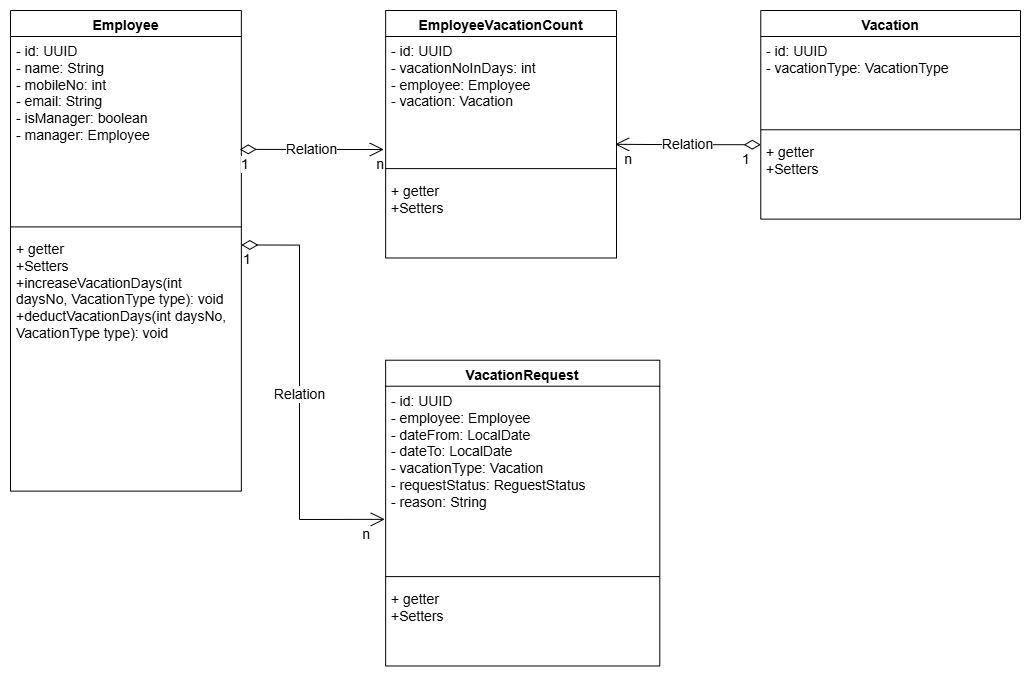

The diagram above was exported from draw.io. Its source (the exported page's mxGraphModel, read from the mxfile embedded in the PNG):
<mxGraphModel dx="2084" dy="1070" grid="1" gridSize="10" guides="1" tooltips="1" connect="1" arrows="1" fold="1" page="1" pageScale="1" pageWidth="1169" pageHeight="827" math="0" shadow="0">
  <root>
    <mxCell id="0" />
    <mxCell id="1" parent="0" />
    <mxCell id="b-oPWo6ZHBAj0bWpmKjm-1" parent="1" style="swimlane;fontStyle=1;align=center;verticalAlign=top;childLayout=stackLayout;horizontal=1;startSize=26;horizontalStack=0;resizeParent=1;resizeParentMax=0;resizeLast=0;collapsible=1;marginBottom=0;whiteSpace=wrap;html=1;fontSize=14;" value="Employee" vertex="1">
      <mxGeometry height="480.6285714285714" width="230.85714285714286" x="70" y="80" as="geometry">
        <mxRectangle height="30" width="90" x="170" y="120" as="alternateBounds" />
      </mxGeometry>
    </mxCell>
    <mxCell id="b-oPWo6ZHBAj0bWpmKjm-2" parent="b-oPWo6ZHBAj0bWpmKjm-1" style="text;strokeColor=none;fillColor=none;align=left;verticalAlign=top;spacingLeft=4;spacingRight=4;overflow=hidden;rotatable=0;points=[[0,0.5],[1,0.5]];portConstraint=eastwest;whiteSpace=wrap;html=1;fontSize=14;" value="- id: UUID&lt;div&gt;- name: String&lt;/div&gt;&lt;div&gt;- mobileNo: int&lt;/div&gt;&lt;div&gt;- email: String&lt;/div&gt;&lt;div&gt;- isManager: boolean&lt;/div&gt;&lt;div&gt;- manager: Employee&lt;/div&gt;&lt;div&gt;&lt;br&gt;&lt;div&gt;&lt;br&gt;&lt;/div&gt;&lt;/div&gt;" vertex="1">
      <mxGeometry height="182.6285714285714" width="230.85714285714286" y="26" as="geometry" />
    </mxCell>
    <mxCell id="b-oPWo6ZHBAj0bWpmKjm-3" parent="b-oPWo6ZHBAj0bWpmKjm-1" style="line;strokeWidth=1;fillColor=none;align=left;verticalAlign=middle;spacingTop=-1;spacingLeft=3;spacingRight=3;rotatable=0;labelPosition=right;points=[];portConstraint=eastwest;strokeColor=inherit;fontSize=14;" value="" vertex="1">
      <mxGeometry height="15.542857142857143" width="230.85714285714286" y="208.6285714285714" as="geometry" />
    </mxCell>
    <mxCell id="b-oPWo6ZHBAj0bWpmKjm-4" parent="b-oPWo6ZHBAj0bWpmKjm-1" style="text;strokeColor=none;fillColor=none;align=left;verticalAlign=top;spacingLeft=4;spacingRight=4;overflow=hidden;rotatable=0;points=[[0,0.5],[1,0.5]];portConstraint=eastwest;whiteSpace=wrap;html=1;fontSize=14;" value="+ getter&lt;div&gt;+Setters&lt;/div&gt;&lt;div&gt;+increaseVacationDays(int daysNo, VacationType type): void&lt;/div&gt;&lt;div&gt;&lt;/div&gt;+deductVacationDays(int daysNo, VacationType type): void" vertex="1">
      <mxGeometry height="256.45714285714286" width="230.85714285714286" y="224.17142857142855" as="geometry" />
    </mxCell>
    <mxCell id="b-oPWo6ZHBAj0bWpmKjm-5" parent="1" style="swimlane;fontStyle=1;align=center;verticalAlign=top;childLayout=stackLayout;horizontal=1;startSize=26;horizontalStack=0;resizeParent=1;resizeParentMax=0;resizeLast=0;collapsible=1;marginBottom=0;whiteSpace=wrap;html=1;fontSize=14;" value="Vacation" vertex="1">
      <mxGeometry height="208.62857142857143" width="259.7142857142857" x="820.2857142857143" y="80" as="geometry">
        <mxRectangle height="30" width="90" x="170" y="120" as="alternateBounds" />
      </mxGeometry>
    </mxCell>
    <mxCell id="b-oPWo6ZHBAj0bWpmKjm-6" parent="b-oPWo6ZHBAj0bWpmKjm-5" style="text;strokeColor=none;fillColor=none;align=left;verticalAlign=top;spacingLeft=4;spacingRight=4;overflow=hidden;rotatable=0;points=[[0,0.5],[1,0.5]];portConstraint=eastwest;whiteSpace=wrap;html=1;fontSize=14;" value="- id: UUID&lt;div&gt;- vacationType: VacationType&lt;/div&gt;" vertex="1">
      <mxGeometry height="85.48571428571428" width="259.7142857142857" y="26" as="geometry" />
    </mxCell>
    <mxCell id="b-oPWo6ZHBAj0bWpmKjm-7" parent="b-oPWo6ZHBAj0bWpmKjm-5" style="line;strokeWidth=1;fillColor=none;align=left;verticalAlign=middle;spacingTop=-1;spacingLeft=3;spacingRight=3;rotatable=0;labelPosition=right;points=[];portConstraint=eastwest;strokeColor=inherit;fontSize=14;" value="" vertex="1">
      <mxGeometry height="15.542857142857143" width="259.7142857142857" y="111.48571428571428" as="geometry" />
    </mxCell>
    <mxCell id="b-oPWo6ZHBAj0bWpmKjm-8" parent="b-oPWo6ZHBAj0bWpmKjm-5" style="text;strokeColor=none;fillColor=none;align=left;verticalAlign=top;spacingLeft=4;spacingRight=4;overflow=hidden;rotatable=0;points=[[0,0.5],[1,0.5]];portConstraint=eastwest;whiteSpace=wrap;html=1;fontSize=14;" value="+ getter&lt;div&gt;+Setters&lt;/div&gt;" vertex="1">
      <mxGeometry height="81.6" width="259.7142857142857" y="127.02857142857142" as="geometry" />
    </mxCell>
    <mxCell id="b-oPWo6ZHBAj0bWpmKjm-10" edge="1" parent="1" source="b-oPWo6ZHBAj0bWpmKjm-2" style="endArrow=open;html=1;endSize=12;startArrow=diamondThin;startSize=14;startFill=0;edgeStyle=orthogonalEdgeStyle;rounded=0;entryX=-0.008;entryY=0.909;entryDx=0;entryDy=0;entryPerimeter=0;fontSize=14;exitX=0.993;exitY=0.618;exitDx=0;exitDy=0;exitPerimeter=0;" target="b-oPWo6ZHBAj0bWpmKjm-14" value="Relation">
      <mxGeometry relative="1" as="geometry">
        <mxPoint x="300.8571428571429" y="244.52114285714285" as="sourcePoint" />
        <mxPoint x="437.23600000000016" y="245.76457142857137" as="targetPoint" />
      </mxGeometry>
    </mxCell>
    <mxCell id="b-oPWo6ZHBAj0bWpmKjm-11" connectable="0" parent="b-oPWo6ZHBAj0bWpmKjm-10" style="edgeLabel;resizable=0;html=1;align=left;verticalAlign=top;fontSize=14;" value="1" vertex="1">
      <mxGeometry relative="1" x="-1" as="geometry" />
    </mxCell>
    <mxCell id="b-oPWo6ZHBAj0bWpmKjm-12" connectable="0" parent="b-oPWo6ZHBAj0bWpmKjm-10" style="edgeLabel;resizable=0;html=1;align=right;verticalAlign=top;fontSize=14;" value="n" vertex="1">
      <mxGeometry relative="1" x="1" as="geometry" />
    </mxCell>
    <mxCell id="b-oPWo6ZHBAj0bWpmKjm-13" parent="1" style="swimlane;fontStyle=1;align=center;verticalAlign=top;childLayout=stackLayout;horizontal=1;startSize=26;horizontalStack=0;resizeParent=1;resizeParentMax=0;resizeLast=0;collapsible=1;marginBottom=0;whiteSpace=wrap;html=1;fontSize=14;" value="EmployeeVacationCount" vertex="1">
      <mxGeometry height="247.4857142857143" width="230.85714285714286" x="445.14285714285717" y="80" as="geometry">
        <mxRectangle height="30" width="90" x="170" y="120" as="alternateBounds" />
      </mxGeometry>
    </mxCell>
    <mxCell id="b-oPWo6ZHBAj0bWpmKjm-14" parent="b-oPWo6ZHBAj0bWpmKjm-13" style="text;strokeColor=none;fillColor=none;align=left;verticalAlign=top;spacingLeft=4;spacingRight=4;overflow=hidden;rotatable=0;points=[[0,0.5],[1,0.5]];portConstraint=eastwest;whiteSpace=wrap;html=1;fontSize=14;" value="- id: UUID&lt;div&gt;- vacationNoInDays: int&lt;/div&gt;&lt;div&gt;- employee: Employee&lt;/div&gt;&lt;div&gt;- vacation: Vacation&lt;/div&gt;" vertex="1">
      <mxGeometry height="124.34285714285714" width="230.85714285714286" y="26" as="geometry" />
    </mxCell>
    <mxCell id="b-oPWo6ZHBAj0bWpmKjm-15" parent="b-oPWo6ZHBAj0bWpmKjm-13" style="line;strokeWidth=1;fillColor=none;align=left;verticalAlign=middle;spacingTop=-1;spacingLeft=3;spacingRight=3;rotatable=0;labelPosition=right;points=[];portConstraint=eastwest;strokeColor=inherit;fontSize=14;" value="" vertex="1">
      <mxGeometry height="15.542857142857143" width="230.85714285714286" y="150.34285714285716" as="geometry" />
    </mxCell>
    <mxCell id="b-oPWo6ZHBAj0bWpmKjm-16" parent="b-oPWo6ZHBAj0bWpmKjm-13" style="text;strokeColor=none;fillColor=none;align=left;verticalAlign=top;spacingLeft=4;spacingRight=4;overflow=hidden;rotatable=0;points=[[0,0.5],[1,0.5]];portConstraint=eastwest;whiteSpace=wrap;html=1;fontSize=14;" value="+ getter&lt;div&gt;+Setters&lt;/div&gt;" vertex="1">
      <mxGeometry height="81.6" width="230.85714285714286" y="165.8857142857143" as="geometry" />
    </mxCell>
    <mxCell id="b-oPWo6ZHBAj0bWpmKjm-17" edge="1" parent="1" source="b-oPWo6ZHBAj0bWpmKjm-8" style="endArrow=open;html=1;endSize=12;startArrow=diamondThin;startSize=14;startFill=0;edgeStyle=orthogonalEdgeStyle;rounded=0;entryX=0.994;entryY=0.867;entryDx=0;entryDy=0;entryPerimeter=0;fontSize=14;exitX=0;exitY=0.088;exitDx=0;exitDy=0;exitPerimeter=0;" target="b-oPWo6ZHBAj0bWpmKjm-14" value="Relation">
      <mxGeometry relative="1" as="geometry">
        <mxPoint x="820.2857142857143" y="235.42857142857142" as="sourcePoint" />
        <mxPoint x="826.8074285714289" y="256.10057142857136" as="targetPoint" />
      </mxGeometry>
    </mxCell>
    <mxCell id="b-oPWo6ZHBAj0bWpmKjm-18" connectable="0" parent="b-oPWo6ZHBAj0bWpmKjm-17" style="edgeLabel;resizable=0;html=1;align=left;verticalAlign=top;fontSize=14;" value="1" vertex="1">
      <mxGeometry relative="1" x="-1" as="geometry">
        <mxPoint x="-20" as="offset" />
      </mxGeometry>
    </mxCell>
    <mxCell id="b-oPWo6ZHBAj0bWpmKjm-19" connectable="0" parent="b-oPWo6ZHBAj0bWpmKjm-17" style="edgeLabel;resizable=0;html=1;align=right;verticalAlign=top;fontSize=14;" value="n" vertex="1">
      <mxGeometry relative="1" x="1" as="geometry">
        <mxPoint x="16" as="offset" />
      </mxGeometry>
    </mxCell>
    <mxCell id="b-oPWo6ZHBAj0bWpmKjm-20" parent="1" style="swimlane;fontStyle=1;align=center;verticalAlign=top;childLayout=stackLayout;horizontal=1;startSize=26;horizontalStack=0;resizeParent=1;resizeParentMax=0;resizeLast=0;collapsible=1;marginBottom=0;whiteSpace=wrap;html=1;fontSize=14;" value="VacationRequest" vertex="1">
      <mxGeometry height="305.77142857142854" width="274.14285714285717" x="445.14285714285717" y="429.71428571428567" as="geometry">
        <mxRectangle height="30" width="90" x="170" y="120" as="alternateBounds" />
      </mxGeometry>
    </mxCell>
    <mxCell id="b-oPWo6ZHBAj0bWpmKjm-21" parent="b-oPWo6ZHBAj0bWpmKjm-20" style="text;strokeColor=none;fillColor=none;align=left;verticalAlign=top;spacingLeft=4;spacingRight=4;overflow=hidden;rotatable=0;points=[[0,0.5],[1,0.5]];portConstraint=eastwest;whiteSpace=wrap;html=1;fontSize=14;" value="- id: UUID&lt;div&gt;- employee: Employee&lt;br&gt;&lt;div&gt;- dateFrom: LocalDate&lt;/div&gt;&lt;div&gt;- dateTo: LocalDate&lt;/div&gt;&lt;div&gt;- vacationType: Vacation&lt;/div&gt;&lt;div&gt;- requestStatus: ReguestStatus&lt;/div&gt;&lt;div&gt;- reason: String&lt;br&gt;&lt;div&gt;&lt;br&gt;&lt;/div&gt;&lt;/div&gt;&lt;/div&gt;" vertex="1">
      <mxGeometry height="182.6285714285714" width="274.14285714285717" y="26" as="geometry" />
    </mxCell>
    <mxCell id="b-oPWo6ZHBAj0bWpmKjm-22" parent="b-oPWo6ZHBAj0bWpmKjm-20" style="line;strokeWidth=1;fillColor=none;align=left;verticalAlign=middle;spacingTop=-1;spacingLeft=3;spacingRight=3;rotatable=0;labelPosition=right;points=[];portConstraint=eastwest;strokeColor=inherit;fontSize=14;" value="" vertex="1">
      <mxGeometry height="15.542857142857143" width="274.14285714285717" y="208.6285714285714" as="geometry" />
    </mxCell>
    <mxCell id="b-oPWo6ZHBAj0bWpmKjm-23" parent="b-oPWo6ZHBAj0bWpmKjm-20" style="text;strokeColor=none;fillColor=none;align=left;verticalAlign=top;spacingLeft=4;spacingRight=4;overflow=hidden;rotatable=0;points=[[0,0.5],[1,0.5]];portConstraint=eastwest;whiteSpace=wrap;html=1;fontSize=14;" value="+ getter&lt;div&gt;+Setters&lt;/div&gt;&lt;div&gt;&lt;br&gt;&lt;/div&gt;" vertex="1">
      <mxGeometry height="81.6" width="274.14285714285717" y="224.17142857142855" as="geometry" />
    </mxCell>
    <mxCell id="b-oPWo6ZHBAj0bWpmKjm-24" edge="1" parent="1" style="endArrow=open;html=1;endSize=12;startArrow=diamondThin;startSize=14;startFill=0;edgeStyle=orthogonalEdgeStyle;rounded=0;entryX=-0.003;entryY=0.729;entryDx=0;entryDy=0;entryPerimeter=0;fontSize=14;" target="b-oPWo6ZHBAj0bWpmKjm-21" value="Relation">
      <mxGeometry relative="1" as="geometry">
        <Array as="points">
          <mxPoint x="359" y="314" />
          <mxPoint x="359" y="589" />
        </Array>
        <mxPoint x="300.8571428571429" y="314.464" as="sourcePoint" />
        <mxPoint x="443.7" y="313.1428571428571" as="targetPoint" />
      </mxGeometry>
    </mxCell>
    <mxCell id="b-oPWo6ZHBAj0bWpmKjm-25" connectable="0" parent="b-oPWo6ZHBAj0bWpmKjm-24" style="edgeLabel;resizable=0;html=1;align=left;verticalAlign=top;fontSize=14;" value="1" vertex="1">
      <mxGeometry relative="1" x="-1" as="geometry" />
    </mxCell>
    <mxCell id="b-oPWo6ZHBAj0bWpmKjm-26" connectable="0" parent="b-oPWo6ZHBAj0bWpmKjm-24" style="edgeLabel;resizable=0;html=1;align=right;verticalAlign=top;fontSize=14;" value="n" vertex="1">
      <mxGeometry relative="1" x="1" as="geometry">
        <mxPoint x="-15" as="offset" />
      </mxGeometry>
    </mxCell>
  </root>
</mxGraphModel>